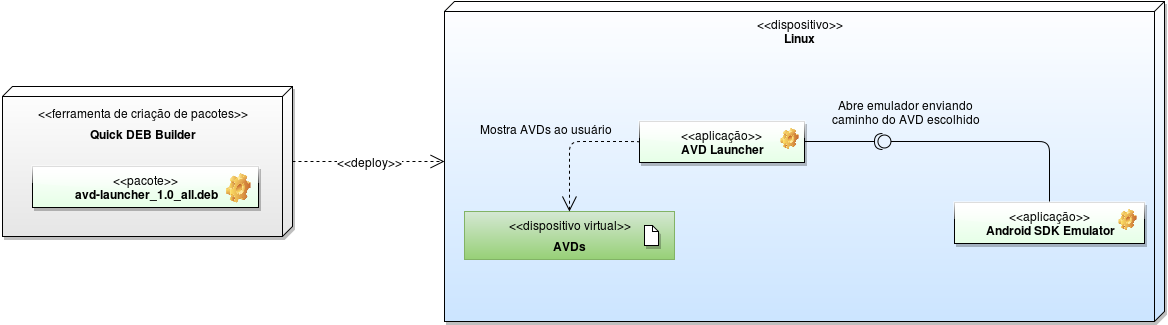

The diagram above was exported from draw.io. Its source (the exported page's mxGraphModel, read from the mxfile embedded in the PNG):
<mxGraphModel dx="1706" dy="572" grid="1" gridSize="10" guides="1" tooltips="1" connect="1" arrows="1" fold="1" page="1" pageScale="1" pageWidth="826" pageHeight="1169" background="#ffffff" math="0">
  <root>
    <mxCell id="0" />
    <mxCell id="1" parent="0" />
    <mxCell id="73f37f7c21897f20-15" value="&amp;lt;&amp;lt;dispositivo&amp;gt;&amp;gt;&lt;b&gt;&lt;br&gt;Linux&lt;br&gt;&lt;/b&gt;" style="verticalAlign=top;align=center;spacingTop=8;spacingLeft=2;spacingRight=12;shape=cube;size=10;direction=south;fontStyle=0;html=1;rounded=0;shadow=1;glass=1;fillColor=#FFFFFF;gradientColor=#CCE5FF;gradientDirection=east;" vertex="1" parent="1">
      <mxGeometry x="20" y="20" width="720" height="320" as="geometry" />
    </mxCell>
    <mxCell id="6cf5967656c67e4f-25" value="&lt;font style=&quot;font-size: 15px&quot;&gt;&lt;sub&gt;&amp;lt;&amp;lt;dispositivo virtual&amp;gt;&amp;gt;&lt;br&gt;&lt;span&gt;&lt;b&gt;AVDs&lt;/b&gt;&lt;/span&gt;&lt;br&gt;&lt;/sub&gt;&lt;/font&gt;" style="overflow=fill;html=1;rounded=0;plain-green" vertex="1" parent="1">
      <mxGeometry x="40" y="230" width="210" height="48" as="geometry" />
    </mxCell>
    <mxCell id="1a77e1964905fbca-17" style="edgeStyle=orthogonalEdgeStyle;rounded=1;html=1;exitX=0;exitY=0.5;endArrow=open;endFill=1;endSize=13;dashed=1;entryX=0.5;entryY=0;" edge="1" parent="1" source="73f37f7c21897f20-25" target="6cf5967656c67e4f-25">
      <mxGeometry relative="1" as="geometry">
        <Array as="points">
          <mxPoint x="145" y="160" />
        </Array>
        <mxPoint x="135" y="220" as="targetPoint" />
        <mxPoint x="248" y="172" as="sourcePoint" />
      </mxGeometry>
    </mxCell>
    <mxCell id="1a77e1964905fbca-18" value="Mostra AVDs ao usuário&lt;br&gt;" style="text;html=1;resizable=0;points=[];;align=center;verticalAlign=middle;labelBackgroundColor=none;" vertex="1" connectable="0" parent="1a77e1964905fbca-17">
      <mxGeometry x="0.4545" y="-1" relative="1" as="geometry">
        <mxPoint x="-24" y="-46" as="offset" />
      </mxGeometry>
    </mxCell>
    <mxCell id="1a77e1964905fbca-14" value="" style="shape=requires;direction=south;html=1;strokeColor=#000000;fillColor=#97D077;gradientColor=#B4D0B3;align=center;" vertex="1" parent="1">
      <mxGeometry x="368" y="150" width="95" height="20" as="geometry" />
    </mxCell>
    <mxCell id="1a77e1964905fbca-12" style="rounded=1;html=1;endArrow=oval;endFill=0;endSize=13;edgeStyle=orthogonalEdgeStyle;exitX=0.5;exitY=0;" edge="1" parent="1" source="73f37f7c21897f20-29">
      <mxGeometry relative="1" as="geometry">
        <mxPoint x="460" y="160" as="targetPoint" />
        <Array as="points">
          <mxPoint x="625" y="160" />
        </Array>
        <mxPoint x="630" y="230" as="sourcePoint" />
      </mxGeometry>
    </mxCell>
    <mxCell id="1a77e1964905fbca-16" value="Abre emulador enviando &lt;br&gt;caminho do AVD escolhido&lt;br&gt;" style="text;html=1;resizable=0;points=[];;align=center;verticalAlign=middle;labelBackgroundColor=none;" vertex="1" connectable="0" parent="1a77e1964905fbca-12">
      <mxGeometry x="0.983" y="5" relative="1" as="geometry">
        <mxPoint x="18" y="-35" as="offset" />
      </mxGeometry>
    </mxCell>
    <mxCell id="73f37f7c21897f20-21" value="&lt;font style=&quot;font-size: 12px&quot;&gt;&amp;lt;&amp;lt;deploy&amp;gt;&amp;gt;&lt;/font&gt;" style="endArrow=open;endSize=12;dashed=1;html=1;exitX=0.5;exitY=0;entryX=0.5;entryY=1;" edge="1" parent="1" source="73f37f7c21897f20-17" target="73f37f7c21897f20-15">
      <mxGeometry width="160" relative="1" as="geometry">
        <mxPoint x="-140" y="370" as="sourcePoint" />
        <mxPoint x="20" y="370" as="targetPoint" />
      </mxGeometry>
    </mxCell>
    <mxCell id="73f37f7c21897f20-17" value="&lt;font style=&quot;font-size: 15px&quot;&gt;&lt;sub&gt;&amp;lt;&amp;lt;ferramenta de criação de pacotes&amp;gt;&amp;gt;&lt;b&gt;&lt;br&gt;Quick DEB Builder&lt;/b&gt;&lt;/sub&gt;&lt;/font&gt;" style="verticalAlign=top;align=center;spacingTop=8;spacingLeft=2;spacingRight=12;shape=cube;size=10;direction=south;fontStyle=0;html=1;rounded=0;shadow=1;glass=1;fillColor=#FFFFFF;gradientColor=#E6E6E6;gradientDirection=east;" vertex="1" parent="1">
      <mxGeometry x="-422" y="105" width="290" height="150" as="geometry" />
    </mxCell>
    <mxCell id="73f37f7c21897f20-20" value="" style="group" vertex="1" connectable="0" parent="1">
      <mxGeometry x="-392" y="185" width="226" height="41" as="geometry" />
    </mxCell>
    <mxCell id="73f37f7c21897f20-18" value="&amp;lt;&amp;lt;pacote&amp;gt;&amp;gt;&lt;br&gt;&lt;b&gt;avd-launcher_1.0_all.deb&lt;/b&gt;&lt;br&gt;" style="html=1;rounded=0;shadow=1;glass=1;fillColor=#FFFFFF;gradientColor=#E6FFE7;align=center;" vertex="1" parent="73f37f7c21897f20-20">
      <mxGeometry width="226" height="41" as="geometry" />
    </mxCell>
    <mxCell id="73f37f7c21897f20-19" value="" style="shape=image;html=1;verticalLabelPosition=bottom;labelBackgroundColor=#ffffff;verticalAlign=top;imageAspect=0;image=img/clipart/Gear_128x128.png;rounded=0;shadow=1;glass=1;fillColor=#FFFFFF;gradientColor=#FFE6CC;align=center;imageBackground=none;imageBorder=none;aspect=fixed;" vertex="1" parent="73f37f7c21897f20-20">
      <mxGeometry x="193" y="6" width="25" height="30" as="geometry" />
    </mxCell>
    <mxCell id="73f37f7c21897f20-24" value="" style="group" vertex="1" connectable="0" parent="1">
      <mxGeometry x="215" y="140" width="165" height="41" as="geometry" />
    </mxCell>
    <mxCell id="73f37f7c21897f20-25" value="&amp;lt;&amp;lt;aplicação&amp;gt;&amp;gt;&lt;br&gt;&lt;b&gt;AVD Launcher&lt;/b&gt;&lt;br&gt;" style="html=1;rounded=0;shadow=1;glass=1;fillColor=#FFFFFF;gradientColor=#E6FFE7;align=center;" vertex="1" parent="73f37f7c21897f20-24">
      <mxGeometry width="165" height="41" as="geometry" />
    </mxCell>
    <mxCell id="73f37f7c21897f20-26" value="" style="shape=image;html=1;verticalLabelPosition=bottom;labelBackgroundColor=#ffffff;verticalAlign=top;imageAspect=0;image=img/clipart/Gear_128x128.png;rounded=0;shadow=1;glass=1;fillColor=#FFFFFF;gradientColor=#FFE6CC;align=center;imageBackground=none;imageBorder=none;aspect=fixed;" vertex="1" parent="73f37f7c21897f20-24">
      <mxGeometry x="140.9070796460177" y="6" width="18.25221238938053" height="21.90265486725664" as="geometry" />
    </mxCell>
    <mxCell id="73f37f7c21897f20-28" value="" style="group" vertex="1" connectable="0" parent="1">
      <mxGeometry x="530" y="221" width="190" height="41" as="geometry" />
    </mxCell>
    <mxCell id="73f37f7c21897f20-29" value="&amp;lt;&amp;lt;aplicação&amp;gt;&amp;gt;&lt;br&gt;&lt;b&gt;Android SDK Emulator&lt;/b&gt;&lt;br&gt;" style="html=1;rounded=0;shadow=1;glass=1;fillColor=#FFFFFF;gradientColor=#E6FFE7;align=center;" vertex="1" parent="73f37f7c21897f20-28">
      <mxGeometry width="190" height="41" as="geometry" />
    </mxCell>
    <mxCell id="73f37f7c21897f20-30" value="" style="shape=image;html=1;verticalLabelPosition=bottom;labelBackgroundColor=#ffffff;verticalAlign=top;imageAspect=0;image=img/clipart/Gear_128x128.png;rounded=0;shadow=1;glass=1;fillColor=#FFFFFF;gradientColor=#FFE6CC;align=center;imageBackground=none;imageBorder=none;aspect=fixed;" vertex="1" parent="73f37f7c21897f20-28">
      <mxGeometry x="163.9070796460177" y="6" width="18.25221238938053" height="21.90265486725664" as="geometry" />
    </mxCell>
    <mxCell id="73f37f7c21897f20-31" value="" style="shape=note;whiteSpace=wrap;html=1;size=6;verticalAlign=top;align=left;spacingTop=-6;rounded=0;shadow=1;glass=1;strokeWidth=1;fillColor=#FFFFFF;gradientColor=none;aspect=fixed;" vertex="1" parent="1">
      <mxGeometry x="220" y="244" width="14" height="20" as="geometry" />
    </mxCell>
  </root>
</mxGraphModel>